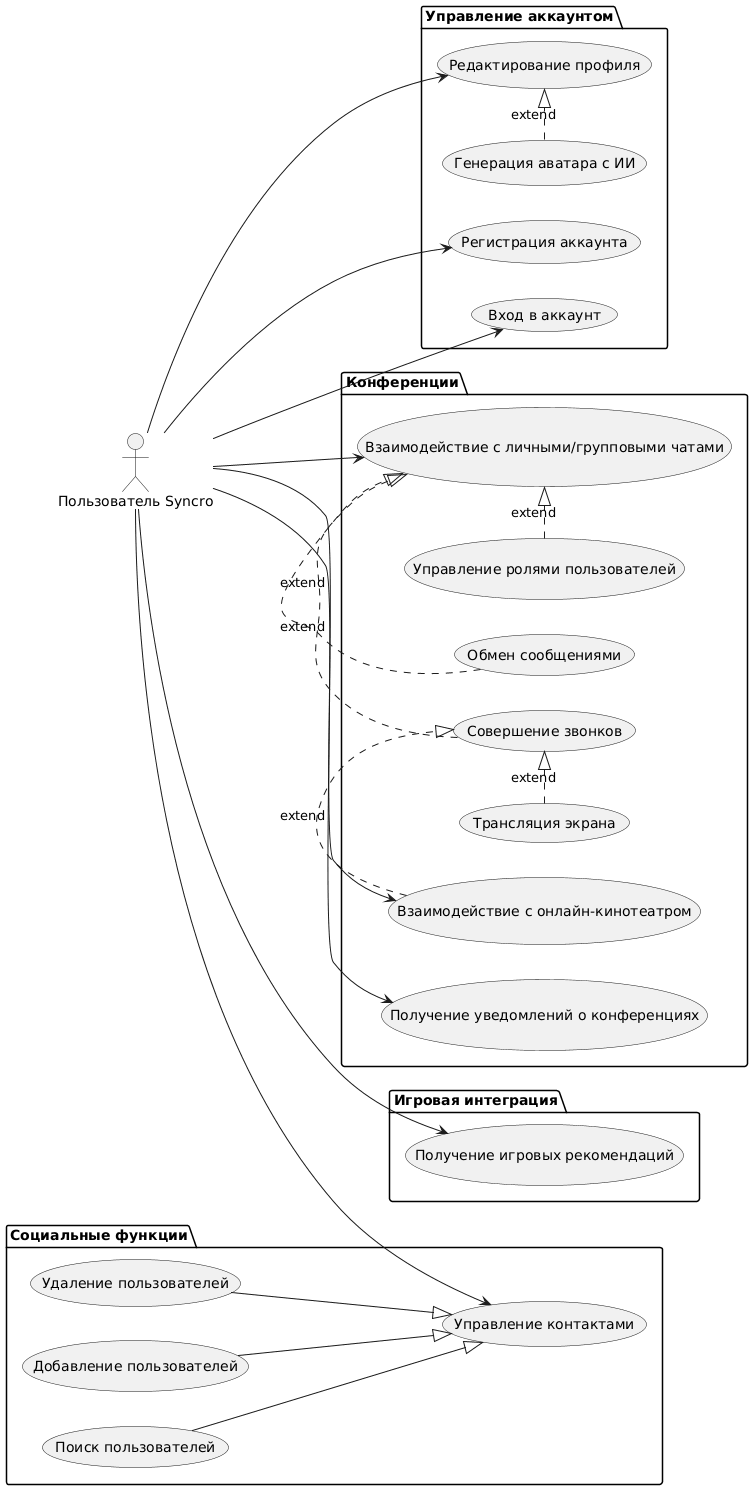

The diagram above was rendered by PlantUML. Its source (embedded in the PNG):
@startuml
left to right direction

actor "Пользователь Syncro" as User

package "Управление аккаунтом" {
  usecase "Регистрация аккаунта" as UC1
  usecase "Вход в аккаунт" as UC2
  usecase "Редактирование профиля" as UC3
  usecase "Генерация аватара с ИИ" as UC4
}

package "Социальные функции" {
  usecase "Управление контактами" as UC6
  usecase "Поиск пользователей" as UC5
  usecase "Добавление пользователей" as UC16
  usecase "Удаление пользователей" as UC17
}

package "Конференции" {
  usecase "Взаимодействие с личными/групповыми чатами" as UC7
  usecase "Управление ролями пользователей" as UC8
  usecase "Обмен сообщениями" as UC9
  usecase "Совершение звонков" as UC10
  usecase "Трансляция экрана" as UC12
  usecase "Получение уведомлений о конференциях" as UC13
  usecase "Взаимодействие с онлайн-кинотеатром" as UC14
}


package "Игровая интеграция" {
  usecase "Получение игровых рекомендаций" as UC15
}

User --> UC1
User --> UC2
User --> UC3
User --> UC6
User --> UC7
User --> UC13
User --> UC14
User --> UC15


UC4 .|> UC3 : extend
UC5 --|> UC6
UC16 --|> UC6
UC17 --|> UC6
UC8 .|> UC7 : extend
UC9 .|> UC7 : extend
UC10 .|> UC7 : extend
UC12 .|> UC10 : extend
UC14 .|> UC10 : extend
@enduml